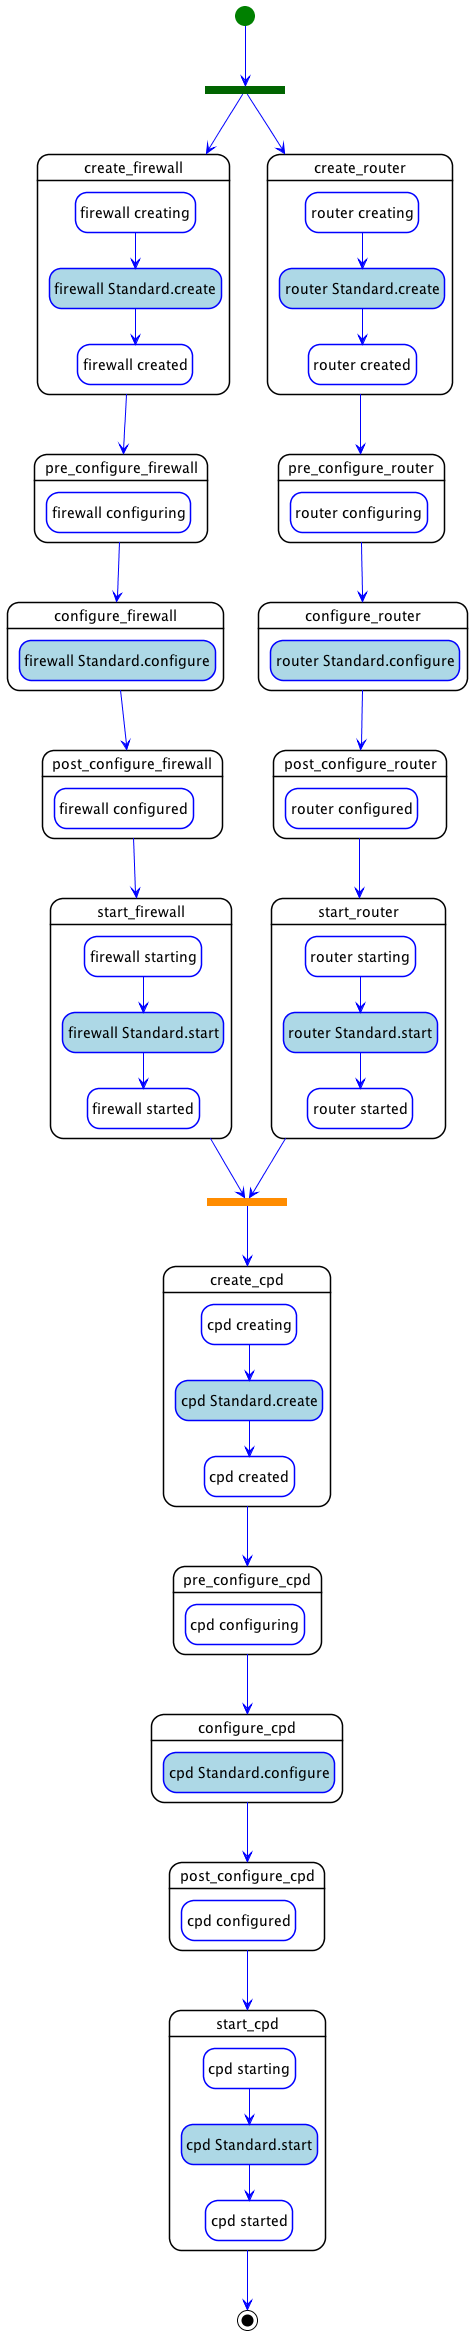

The diagram above was rendered by PlantUML. Its source (embedded in the PNG):
@startuml
hide empty description
skinparam shadowing false
skinparam state {
  ArrowColor blue
  BorderColor blue
  EndColor black
  StartColor green
  BackGroundColor<< step >> white
  BorderColor<< step >> black
  BackGroundColor<< delegate >> lightgrey
  BackGroundColor<< set_state >> white
  BackGroundColor<< call_operation >> lightblue
  BackGroundColor<< inline >> white
}
skinparam ActivityBarColor<<fork>> DarkGreen
skinparam ActivityBarColor<<join>> DarkOrange

state "create_cpd" as step_declarative_deploy_create_cpd << step >> {
  state "cpd creating" as step_declarative_deploy_create_cpd_cpd_creating << set_state >>
  state "cpd Standard.create" as step_declarative_deploy_create_cpd_cpd_Standard.create << call_operation >>
  state "cpd created" as step_declarative_deploy_create_cpd_cpd_created << set_state >>
  step_declarative_deploy_create_cpd_cpd_creating --> step_declarative_deploy_create_cpd_cpd_Standard.create
  step_declarative_deploy_create_cpd_cpd_Standard.create --> step_declarative_deploy_create_cpd_cpd_created
}
state "pre_configure_cpd" as step_declarative_deploy_pre_configure_cpd << step >> {
  state "cpd configuring" as step_declarative_deploy_pre_configure_cpd_cpd_configuring << set_state >>
}
state "configure_cpd" as step_declarative_deploy_configure_cpd << step >> {
  state "cpd Standard.configure" as step_declarative_deploy_configure_cpd_cpd_Standard.configure << call_operation >>
}
state "post_configure_cpd" as step_declarative_deploy_post_configure_cpd << step >> {
  state "cpd configured" as step_declarative_deploy_post_configure_cpd_cpd_configured << set_state >>
}
state "start_cpd" as step_declarative_deploy_start_cpd << step >> {
  state "cpd starting" as step_declarative_deploy_start_cpd_cpd_starting << set_state >>
  state "cpd Standard.start" as step_declarative_deploy_start_cpd_cpd_Standard.start << call_operation >>
  state "cpd started" as step_declarative_deploy_start_cpd_cpd_started << set_state >>
  step_declarative_deploy_start_cpd_cpd_starting --> step_declarative_deploy_start_cpd_cpd_Standard.start
  step_declarative_deploy_start_cpd_cpd_Standard.start --> step_declarative_deploy_start_cpd_cpd_started
}
state "create_firewall" as step_declarative_deploy_create_firewall << step >> {
  state "firewall creating" as step_declarative_deploy_create_firewall_firewall_creating << set_state >>
  state "firewall Standard.create" as step_declarative_deploy_create_firewall_firewall_Standard.create << call_operation >>
  state "firewall created" as step_declarative_deploy_create_firewall_firewall_created << set_state >>
  step_declarative_deploy_create_firewall_firewall_creating --> step_declarative_deploy_create_firewall_firewall_Standard.create
  step_declarative_deploy_create_firewall_firewall_Standard.create --> step_declarative_deploy_create_firewall_firewall_created
}
state "pre_configure_firewall" as step_declarative_deploy_pre_configure_firewall << step >> {
  state "firewall configuring" as step_declarative_deploy_pre_configure_firewall_firewall_configuring << set_state >>
}
state "configure_firewall" as step_declarative_deploy_configure_firewall << step >> {
  state "firewall Standard.configure" as step_declarative_deploy_configure_firewall_firewall_Standard.configure << call_operation >>
}
state "post_configure_firewall" as step_declarative_deploy_post_configure_firewall << step >> {
  state "firewall configured" as step_declarative_deploy_post_configure_firewall_firewall_configured << set_state >>
}
state "start_firewall" as step_declarative_deploy_start_firewall << step >> {
  state "firewall starting" as step_declarative_deploy_start_firewall_firewall_starting << set_state >>
  state "firewall Standard.start" as step_declarative_deploy_start_firewall_firewall_Standard.start << call_operation >>
  state "firewall started" as step_declarative_deploy_start_firewall_firewall_started << set_state >>
  step_declarative_deploy_start_firewall_firewall_starting --> step_declarative_deploy_start_firewall_firewall_Standard.start
  step_declarative_deploy_start_firewall_firewall_Standard.start --> step_declarative_deploy_start_firewall_firewall_started
}
state "create_router" as step_declarative_deploy_create_router << step >> {
  state "router creating" as step_declarative_deploy_create_router_router_creating << set_state >>
  state "router Standard.create" as step_declarative_deploy_create_router_router_Standard.create << call_operation >>
  state "router created" as step_declarative_deploy_create_router_router_created << set_state >>
  step_declarative_deploy_create_router_router_creating --> step_declarative_deploy_create_router_router_Standard.create
  step_declarative_deploy_create_router_router_Standard.create --> step_declarative_deploy_create_router_router_created
}
state "pre_configure_router" as step_declarative_deploy_pre_configure_router << step >> {
  state "router configuring" as step_declarative_deploy_pre_configure_router_router_configuring << set_state >>
}
state "configure_router" as step_declarative_deploy_configure_router << step >> {
  state "router Standard.configure" as step_declarative_deploy_configure_router_router_Standard.configure << call_operation >>
}
state "post_configure_router" as step_declarative_deploy_post_configure_router << step >> {
  state "router configured" as step_declarative_deploy_post_configure_router_router_configured << set_state >>
}
state "start_router" as step_declarative_deploy_start_router << step >> {
  state "router starting" as step_declarative_deploy_start_router_router_starting << set_state >>
  state "router Standard.start" as step_declarative_deploy_start_router_router_Standard.start << call_operation >>
  state "router started" as step_declarative_deploy_start_router_router_started << set_state >>
  step_declarative_deploy_start_router_router_starting --> step_declarative_deploy_start_router_router_Standard.start
  step_declarative_deploy_start_router_router_Standard.start --> step_declarative_deploy_start_router_router_started
}
  state step_declarative_deploy_create_cpd_join <<join>>
  step_declarative_deploy_create_cpd_join --> step_declarative_deploy_create_cpd
step_declarative_deploy_create_cpd --> step_declarative_deploy_pre_configure_cpd
step_declarative_deploy_pre_configure_cpd --> step_declarative_deploy_configure_cpd
step_declarative_deploy_configure_cpd --> step_declarative_deploy_post_configure_cpd
step_declarative_deploy_post_configure_cpd --> step_declarative_deploy_start_cpd
step_declarative_deploy_create_firewall --> step_declarative_deploy_pre_configure_firewall
step_declarative_deploy_pre_configure_firewall --> step_declarative_deploy_configure_firewall
step_declarative_deploy_configure_firewall --> step_declarative_deploy_post_configure_firewall
step_declarative_deploy_post_configure_firewall --> step_declarative_deploy_start_firewall
step_declarative_deploy_start_firewall --> step_declarative_deploy_create_cpd_join
step_declarative_deploy_create_router --> step_declarative_deploy_pre_configure_router
step_declarative_deploy_pre_configure_router --> step_declarative_deploy_configure_router
step_declarative_deploy_configure_router --> step_declarative_deploy_post_configure_router
step_declarative_deploy_post_configure_router --> step_declarative_deploy_start_router
step_declarative_deploy_start_router --> step_declarative_deploy_create_cpd_join
state declarative_deploy_fork <<fork>>
[*] --> declarative_deploy_fork
declarative_deploy_fork --> step_declarative_deploy_create_firewall
declarative_deploy_fork --> step_declarative_deploy_create_router
step_declarative_deploy_start_cpd --> [*]
@enduml